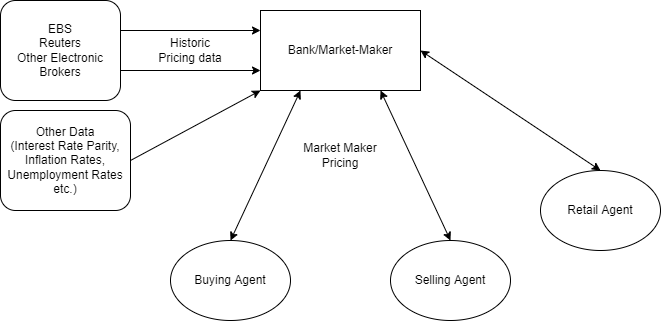

The diagram above was exported from draw.io. Its source (the exported page's mxGraphModel, read from the mxfile embedded in the PNG):
<mxGraphModel dx="1038" dy="547" grid="1" gridSize="10" guides="1" tooltips="1" connect="1" arrows="1" fold="1" page="1" pageScale="1" pageWidth="827" pageHeight="1169" math="0" shadow="0">
  <root>
    <mxCell id="0" />
    <mxCell id="1" parent="0" />
    <mxCell id="FQQE2QrWPofAsQ1qRatS-21" value="" style="group" vertex="1" connectable="0" parent="1">
      <mxGeometry x="80" y="150" width="660" height="320" as="geometry" />
    </mxCell>
    <mxCell id="FQQE2QrWPofAsQ1qRatS-16" value="" style="group" vertex="1" connectable="0" parent="FQQE2QrWPofAsQ1qRatS-21">
      <mxGeometry width="510" height="320" as="geometry" />
    </mxCell>
    <mxCell id="FQQE2QrWPofAsQ1qRatS-7" value="" style="group" vertex="1" connectable="0" parent="FQQE2QrWPofAsQ1qRatS-16">
      <mxGeometry width="414" height="100" as="geometry" />
    </mxCell>
    <mxCell id="FQQE2QrWPofAsQ1qRatS-4" value="" style="group" vertex="1" connectable="0" parent="FQQE2QrWPofAsQ1qRatS-7">
      <mxGeometry x="120" y="10" width="294" height="80" as="geometry" />
    </mxCell>
    <mxCell id="FQQE2QrWPofAsQ1qRatS-1" value="Bank/Market-Maker" style="rounded=0;whiteSpace=wrap;html=1;" vertex="1" parent="FQQE2QrWPofAsQ1qRatS-4">
      <mxGeometry x="140" width="160" height="80" as="geometry" />
    </mxCell>
    <mxCell id="FQQE2QrWPofAsQ1qRatS-2" value="" style="endArrow=classic;html=1;rounded=0;entryX=0;entryY=0.25;entryDx=0;entryDy=0;" edge="1" parent="FQQE2QrWPofAsQ1qRatS-4" target="FQQE2QrWPofAsQ1qRatS-1">
      <mxGeometry width="50" height="50" relative="1" as="geometry">
        <mxPoint y="20" as="sourcePoint" />
        <mxPoint x="-60" y="10" as="targetPoint" />
      </mxGeometry>
    </mxCell>
    <mxCell id="FQQE2QrWPofAsQ1qRatS-3" value="" style="endArrow=classic;html=1;rounded=0;entryX=0;entryY=0.75;entryDx=0;entryDy=0;" edge="1" parent="FQQE2QrWPofAsQ1qRatS-4" target="FQQE2QrWPofAsQ1qRatS-1">
      <mxGeometry width="50" height="50" relative="1" as="geometry">
        <mxPoint y="60" as="sourcePoint" />
        <mxPoint x="20" y="60" as="targetPoint" />
      </mxGeometry>
    </mxCell>
    <mxCell id="FQQE2QrWPofAsQ1qRatS-6" value="Historic Pricing data" style="text;html=1;strokeColor=none;fillColor=none;align=center;verticalAlign=middle;whiteSpace=wrap;rounded=0;" vertex="1" parent="FQQE2QrWPofAsQ1qRatS-4">
      <mxGeometry x="30" y="25" width="80" height="30" as="geometry" />
    </mxCell>
    <mxCell id="FQQE2QrWPofAsQ1qRatS-5" value="EBS&lt;br&gt;Reuters&lt;br&gt;Other Electronic Brokers" style="rounded=1;whiteSpace=wrap;html=1;" vertex="1" parent="FQQE2QrWPofAsQ1qRatS-7">
      <mxGeometry width="120" height="100" as="geometry" />
    </mxCell>
    <mxCell id="FQQE2QrWPofAsQ1qRatS-9" value="Buying Agent" style="ellipse;whiteSpace=wrap;html=1;" vertex="1" parent="FQQE2QrWPofAsQ1qRatS-16">
      <mxGeometry x="170" y="240" width="120" height="80" as="geometry" />
    </mxCell>
    <mxCell id="FQQE2QrWPofAsQ1qRatS-11" value="Selling Agent" style="ellipse;whiteSpace=wrap;html=1;" vertex="1" parent="FQQE2QrWPofAsQ1qRatS-16">
      <mxGeometry x="390" y="240" width="120" height="80" as="geometry" />
    </mxCell>
    <mxCell id="FQQE2QrWPofAsQ1qRatS-12" value="Market Maker Pricing" style="text;html=1;strokeColor=none;fillColor=none;align=center;verticalAlign=middle;whiteSpace=wrap;rounded=0;" vertex="1" parent="FQQE2QrWPofAsQ1qRatS-16">
      <mxGeometry x="290" y="140" width="100" height="30" as="geometry" />
    </mxCell>
    <mxCell id="FQQE2QrWPofAsQ1qRatS-13" value="" style="endArrow=classic;startArrow=classic;html=1;rounded=0;entryX=0.25;entryY=1;entryDx=0;entryDy=0;exitX=0.5;exitY=0;exitDx=0;exitDy=0;" edge="1" parent="FQQE2QrWPofAsQ1qRatS-16" source="FQQE2QrWPofAsQ1qRatS-9" target="FQQE2QrWPofAsQ1qRatS-1">
      <mxGeometry width="50" height="50" relative="1" as="geometry">
        <mxPoint x="205" y="180" as="sourcePoint" />
        <mxPoint x="255" y="130" as="targetPoint" />
      </mxGeometry>
    </mxCell>
    <mxCell id="FQQE2QrWPofAsQ1qRatS-14" value="" style="endArrow=classic;startArrow=classic;html=1;rounded=0;entryX=0.75;entryY=1;entryDx=0;entryDy=0;exitX=0.5;exitY=0;exitDx=0;exitDy=0;" edge="1" parent="FQQE2QrWPofAsQ1qRatS-16" source="FQQE2QrWPofAsQ1qRatS-11" target="FQQE2QrWPofAsQ1qRatS-1">
      <mxGeometry width="50" height="50" relative="1" as="geometry">
        <mxPoint x="374" y="260" as="sourcePoint" />
        <mxPoint x="444" y="110" as="targetPoint" />
      </mxGeometry>
    </mxCell>
    <mxCell id="FQQE2QrWPofAsQ1qRatS-17" value="Other Data&lt;br&gt;(Interest Rate Parity, Inflation Rates, Unemployment Rates etc.)" style="rounded=1;whiteSpace=wrap;html=1;" vertex="1" parent="FQQE2QrWPofAsQ1qRatS-16">
      <mxGeometry y="110" width="130" height="100" as="geometry" />
    </mxCell>
    <mxCell id="FQQE2QrWPofAsQ1qRatS-18" value="" style="endArrow=classic;html=1;rounded=0;entryX=0;entryY=1;entryDx=0;entryDy=0;exitX=1;exitY=0.5;exitDx=0;exitDy=0;" edge="1" parent="FQQE2QrWPofAsQ1qRatS-16" source="FQQE2QrWPofAsQ1qRatS-17" target="FQQE2QrWPofAsQ1qRatS-1">
      <mxGeometry width="50" height="50" relative="1" as="geometry">
        <mxPoint x="150" y="190" as="sourcePoint" />
        <mxPoint x="200" y="140" as="targetPoint" />
      </mxGeometry>
    </mxCell>
    <mxCell id="FQQE2QrWPofAsQ1qRatS-19" value="Retail Agent" style="ellipse;whiteSpace=wrap;html=1;" vertex="1" parent="FQQE2QrWPofAsQ1qRatS-21">
      <mxGeometry x="540" y="170" width="120" height="80" as="geometry" />
    </mxCell>
    <mxCell id="FQQE2QrWPofAsQ1qRatS-20" value="" style="endArrow=classic;startArrow=classic;html=1;rounded=0;entryX=1;entryY=0.5;entryDx=0;entryDy=0;exitX=0.5;exitY=0;exitDx=0;exitDy=0;" edge="1" parent="FQQE2QrWPofAsQ1qRatS-21" source="FQQE2QrWPofAsQ1qRatS-19" target="FQQE2QrWPofAsQ1qRatS-1">
      <mxGeometry width="50" height="50" relative="1" as="geometry">
        <mxPoint x="300" y="80" as="sourcePoint" />
        <mxPoint x="350" y="30" as="targetPoint" />
      </mxGeometry>
    </mxCell>
  </root>
</mxGraphModel>